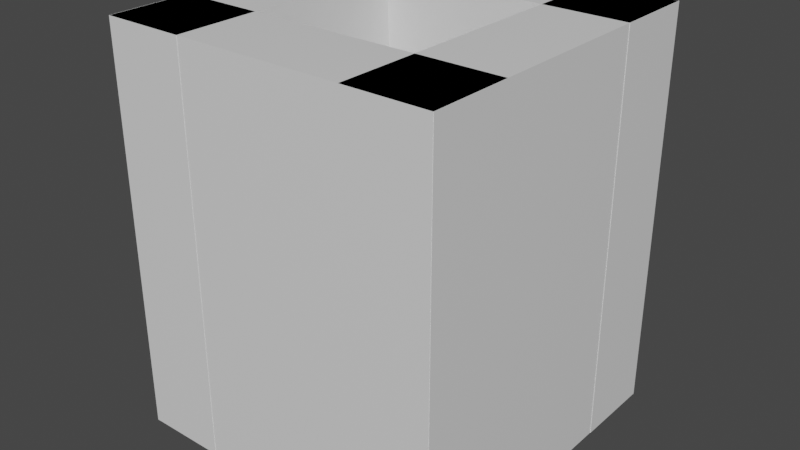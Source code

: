 # Source: blockWall.blend  (saved by Blender 2.83.19; exported with 4.5.12 LTS)
import bpy
from mathutils import Matrix  # noqa: F401  (used for matrix-valued properties, if any)

bpy.ops.wm.read_factory_settings(use_empty=True)
scene = bpy.context.scene
scene.name = 'Scene'

# ---- collections
col_collection = bpy.data.collections.new('Collection'); scene.collection.children.link(col_collection)

# ---- materials (node trees are filled in below, after node groups)
mat_material_001 = bpy.data.materials.new('Material.001')
mat_material_001.alpha_threshold = 0.0
mat_material_001.use_transparent_shadow = False
mat_material_001.line_color = (0.0, 0.0, 0.0, 1.0)
mat_material = bpy.data.materials.new('Material')
mat_material.alpha_threshold = 0.0
mat_material.use_transparent_shadow = False
mat_material.line_color = (0.0, 0.0, 0.0, 1.0)
mat_material_002 = bpy.data.materials.new('Material.002')
mat_material_002.alpha_threshold = 0.0
mat_material_002.use_transparent_shadow = False
mat_material_002.line_color = (0.0, 0.0, 0.0, 1.0)
mat_material_003 = bpy.data.materials.new('Material.003')
mat_material_003.alpha_threshold = 0.0
mat_material_003.use_transparent_shadow = False
mat_material_003.line_color = (0.0, 0.0, 0.0, 1.0)

# ---- material node trees
mat_material_001.use_nodes = True; mat_material_001.node_tree.nodes.clear()
_N = mat_material_001.node_tree.nodes; _L = mat_material_001.node_tree.links
n0 = _N.new('ShaderNodeOutputMaterial'); n0.name = 'Material Output'; n0.location = (300, 300)
n1 = _N.new('ShaderNodeBsdfPrincipled'); n1.name = 'Principled BSDF'; n1.location = (10, 300)
n1.distribution = 'GGX'
n1.subsurface_method = 'BURLEY'
n1.inputs[2].default_value = 0.4
n1.inputs[3].default_value = 1.45
n1.inputs[27].default_value = (0.0, 0.0, 0.0, 1.0)
n1.inputs[28].default_value = 1.0
_L.new(n1.outputs[0], n0.inputs[0])
n0.is_active_output = True
mat_material.use_nodes = True; mat_material.node_tree.nodes.clear()
_N = mat_material.node_tree.nodes; _L = mat_material.node_tree.links
n0 = _N.new('ShaderNodeOutputMaterial'); n0.name = 'Material Output'; n0.location = (300, 300)
n1 = _N.new('ShaderNodeBsdfPrincipled'); n1.name = 'Principled BSDF'; n1.location = (10, 300)
n1.distribution = 'GGX'
n1.subsurface_method = 'BURLEY'
n1.inputs[2].default_value = 0.4
n1.inputs[3].default_value = 1.45
n1.inputs[27].default_value = (0.0, 0.0, 0.0, 1.0)
n1.inputs[28].default_value = 1.0
_L.new(n1.outputs[0], n0.inputs[0])
n0.is_active_output = True
mat_material_002.use_nodes = True; mat_material_002.node_tree.nodes.clear()
_N = mat_material_002.node_tree.nodes; _L = mat_material_002.node_tree.links
n0 = _N.new('ShaderNodeOutputMaterial'); n0.name = 'Material Output'; n0.location = (300, 300)
n1 = _N.new('ShaderNodeBsdfPrincipled'); n1.name = 'Principled BSDF'; n1.location = (10, 300)
n1.distribution = 'GGX'
n1.subsurface_method = 'BURLEY'
n1.inputs[2].default_value = 0.4
n1.inputs[3].default_value = 1.45
n1.inputs[27].default_value = (0.0, 0.0, 0.0, 1.0)
n1.inputs[28].default_value = 1.0
_L.new(n1.outputs[0], n0.inputs[0])
n0.is_active_output = True
mat_material_003.use_nodes = True; mat_material_003.node_tree.nodes.clear()
_N = mat_material_003.node_tree.nodes; _L = mat_material_003.node_tree.links
n0 = _N.new('ShaderNodeOutputMaterial'); n0.name = 'Material Output'; n0.location = (300, 300)
n1 = _N.new('ShaderNodeBsdfPrincipled'); n1.name = 'Principled BSDF'; n1.location = (10, 300)
n1.distribution = 'GGX'
n1.subsurface_method = 'BURLEY'
n1.inputs[2].default_value = 0.4
n1.inputs[3].default_value = 1.45
n1.inputs[27].default_value = (0.0, 0.0, 0.0, 1.0)
n1.inputs[28].default_value = 1.0
_L.new(n1.outputs[0], n0.inputs[0])
n0.is_active_output = True

# ---- world
world_world = bpy.data.worlds.new('World'); scene.world = world_world
world_world.use_nodes = True; world_world.node_tree.nodes.clear()
_N = world_world.node_tree.nodes; _L = world_world.node_tree.links
n0 = _N.new('ShaderNodeOutputWorld'); n0.name = 'World Output'; n0.location = (300, 300)
n1 = _N.new('ShaderNodeBackground'); n1.name = 'Background'; n1.location = (10, 300)
n1.inputs[0].default_value = (0.05088, 0.05088, 0.05088, 1.0)
_L.new(n1.outputs[0], n0.inputs[0])
n0.is_active_output = True
world_world.color = (0.05088, 0.05088, 0.05088)
world_world.use_sun_shadow = False
world_world.sun_shadow_jitter_overblur = 0.0

# ---- meshes
me_cube_001 = bpy.data.meshes.new('Cube.001')
me_cube_001.from_pydata([(1.0, -2.03, 1.983), (1.0, -2.03, -0.01702), (1.0, -4.03, 1.983), (1.0, -4.03, -0.01702), (-1.0, -2.03, 1.983), (-1.0, -2.03, -0.01702), (-1.0, -4.03, 1.983), (-1.0, -4.03, -0.01702), (0.9975, -4.04, 1.983), (0.9975, -4.04, -0.01702), (0.5024, -4.04, 1.983), (0.5024, -4.04, -0.01702), (0.9976, 4.04, 1.983), (0.9976, 4.04, -0.01702), (0.5025, 4.04, 1.983), (0.5025, 4.04, -0.01702), (-1.0, 2.03, 1.983), (-1.0, 2.03, -0.01702), (-1.0, 4.03, 1.983), (-1.0, 4.03, -0.01702), (1.0, 2.03, 1.983), (1.0, 2.03, -0.01702), (1.0, 4.03, 1.983), (1.0, 4.03, -0.01702), (-0.9976, 4.04, 1.983), (-0.9976, 4.04, -0.01702), (-0.5024, 4.04, 1.983), (-0.5024, 4.04, -0.01702), (-0.9976, -4.04, 1.983), (-0.9976, -4.04, -0.01702), (-0.5024, -4.04, 1.983), (-0.5024, -4.04, -0.01702)], [], [(0, 4, 6, 2), (3, 2, 6, 7), (7, 6, 4, 5), (5, 1, 3, 7), (1, 0, 2, 3), (5, 4, 0, 1), (8, 12, 14, 10), (11, 10, 14, 15), (15, 14, 12, 13), (13, 9, 11, 15), (9, 8, 10, 11), (13, 12, 8, 9), (16, 20, 22, 18), (19, 18, 22, 23), (23, 22, 20, 21), (21, 17, 19, 23), (17, 16, 18, 19), (21, 20, 16, 17), (24, 28, 30, 26), (27, 26, 30, 31), (31, 30, 28, 29), (29, 25, 27, 31), (25, 24, 26, 27), (29, 28, 24, 25)])
me_cube_001.polygons.foreach_set('material_index', [0, 0, 0, 0, 0, 0, 1, 1, 1, 1, 1, 1, 2, 2, 2, 2, 2, 2, 3, 3, 3, 3, 3, 3])
_uv = me_cube_001.uv_layers.new(name='UVMap')
_uv.uv.foreach_set('vector', [0.625, 0.5, 0.875, 0.5, 0.875, 0.75, 0.625, 0.75, 0.375, 0.75, 0.625, 0.75, 0.625, 1.0, 0.375, 1.0, 0.375, 0.0, 0.625, 0.0, 0.625, 0.25, 0.375, 0.25, 0.125, 0.5, 0.375, 0.5, 0.375, 0.75, 0.125, 0.75, 0.375, 0.5, 0.625, 0.5, 0.625, 0.75, 0.375, 0.75, 0.375, 0.25, 0.625, 0.25, 0.625, 0.5, 0.375, 0.5, 0.625, 0.5, 0.875, 0.5, 0.875, 0.75, 0.625, 0.75, 0.375, 0.75, 0.625, 0.75, 0.625, 1.0, 0.375, 1.0, 0.375, 0.0, 0.625, 0.0, 0.625, 0.25, 0.375, 0.25, 0.125, 0.5, 0.375, 0.5, 0.375, 0.75, 0.125, 0.75, 0.375, 0.5, 0.625, 0.5, 0.625, 0.75, 0.375, 0.75, 0.375, 0.25, 0.625, 0.25, 0.625, 0.5, 0.375, 0.5, 0.625, 0.5, 0.875, 0.5, 0.875, 0.75, 0.625, 0.75, 0.375, 0.75, 0.625, 0.75, 0.625, 1.0, 0.375, 1.0, 0.375, 0.0, 0.625, 0.0, 0.625, 0.25, 0.375, 0.25, 0.125, 0.5, 0.375, 0.5, 0.375, 0.75, 0.125, 0.75, 0.375, 0.5, 0.625, 0.5, 0.625, 0.75, 0.375, 0.75, 0.375, 0.25, 0.625, 0.25, 0.625, 0.5, 0.375, 0.5, 0.625, 0.5, 0.875, 0.5, 0.875, 0.75, 0.625, 0.75, 0.375, 0.75, 0.625, 0.75, 0.625, 1.0, 0.375, 1.0, 0.375, 0.0, 0.625, 0.0, 0.625, 0.25, 0.375, 0.25, 0.125, 0.5, 0.375, 0.5, 0.375, 0.75, 0.125, 0.75, 0.375, 0.5, 0.625, 0.5, 0.625, 0.75, 0.375, 0.75, 0.375, 0.25, 0.625, 0.25, 0.625, 0.5, 0.375, 0.5])
me_cube_001.materials.append(mat_material_001)
me_cube_001.materials.append(mat_material)
me_cube_001.materials.append(mat_material_002)
me_cube_001.materials.append(mat_material_003)
me_cube_001.use_remesh_preserve_volume = False
me_cube_001.use_remesh_preserve_attributes = False
me_cube_001.use_mirror_vertex_groups = False
me_cube_001.update()

# ---- objects
ob_cube_001 = bpy.data.objects.new('Cube.001', me_cube_001)

# ---- transforms, parenting, visibility, modifiers, constraints
ob_cube_001.location = (-1.192e-07, 0.0, 0.0)
ob_cube_001.rotation_euler = (0.0, 0.0, -1.571)
ob_cube_001.scale = (2.0, 0.4951, 2.41)
ob_cube_001.lock_rotations_4d = False
ob_cube_001.empty_display_type = 'ARROWS'
ob_cube_001.lineart.crease_threshold = 0.0

# ---- collection membership
col_collection.objects.link(ob_cube_001)

# ---- scene / render settings (as saved in the file)
scene.frame_start = 1; scene.frame_end = 250; scene.frame_set(1)
scene.render.engine = 'BLENDER_EEVEE_NEXT'
scene.cycles.use_denoising = False
scene.cycles.samples = 128
scene.cycles.sampling_pattern = 'TABULATED_SOBOL'
scene.cycles.use_adaptive_sampling = False
scene.cycles.use_light_tree = False
scene.view_settings.view_transform = 'Filmic'
bpy.context.view_layer.update()

# ---- added for rendering (the .blend has no active camera and no usable light): camera, sun
cam_auto = bpy.data.cameras.new('AutoCamera')
cam_auto.lens = 50.0
cam_auto.sensor_width = 36.0
cam_auto.clip_end = 1000.0
ob_auto_camera = bpy.data.objects.new('AutoCamera', cam_auto)
scene.collection.objects.link(ob_auto_camera)
ob_auto_camera.location = (6.87608, -8.25129, 7.8698)
ob_auto_camera.rotation_euler = (1.09748, -7.21219e-08, 0.694738)
scene.camera = ob_auto_camera
light_auto_sun = bpy.data.lights.new('AutoSun', 'SUN')
light_auto_sun.energy = 3.0
light_auto_sun.angle = 0.0523599
ob_auto_sun = bpy.data.objects.new('AutoSun', light_auto_sun)
scene.collection.objects.link(ob_auto_sun)
ob_auto_sun.rotation_euler = (0.872665, 0.174533, 0.523599)
bpy.context.view_layer.update()

